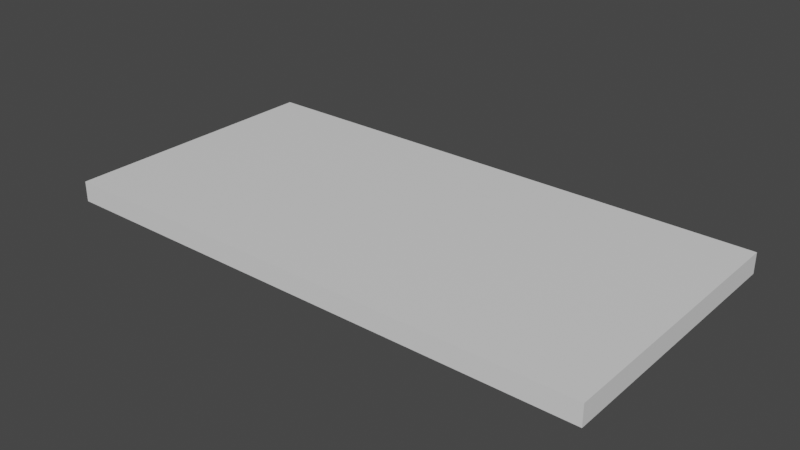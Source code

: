# Source: tile_grass_80x40_C.blend  (saved by Blender 3.4.6; exported with 4.5.12 LTS)
import bpy
from mathutils import Matrix  # noqa: F401  (used for matrix-valued properties, if any)

bpy.ops.wm.read_factory_settings(use_empty=True)
scene = bpy.context.scene
scene.name = 'Scene'

# ---- collections
col_collection = bpy.data.collections.new('Collection'); scene.collection.children.link(col_collection)

# ---- materials (node trees are filled in below, after node groups)
mat_02___default_002 = bpy.data.materials.new('02___Default.002')
mat_02___default_002.use_transparent_shadow = False

# ---- material node trees
mat_02___default_002.use_nodes = True; mat_02___default_002.node_tree.nodes.clear()
_N = mat_02___default_002.node_tree.nodes; _L = mat_02___default_002.node_tree.links
n0 = _N.new('ShaderNodeBsdfPrincipled'); n0.name = 'Principled BSDF'; n0.location = (10, 300)
n0.distribution = 'GGX'
n0.subsurface_method = 'RANDOM_WALK_SKIN'
n0.inputs[3].default_value = 1.45
n0.inputs[27].default_value = (0.0, 0.0, 0.0, 1.0)
n0.inputs[28].default_value = 1.0
n1 = _N.new('ShaderNodeOutputMaterial'); n1.name = 'Material Output'; n1.location = (300, 300)
_L.new(n0.outputs[0], n1.inputs[0])
n1.is_active_output = True

# ---- world
world_world = bpy.data.worlds.new('World'); scene.world = world_world
world_world.use_nodes = True; world_world.node_tree.nodes.clear()
_N = world_world.node_tree.nodes; _L = world_world.node_tree.links
n0 = _N.new('ShaderNodeOutputWorld'); n0.name = 'World Output'; n0.location = (300, 300)
n1 = _N.new('ShaderNodeBackground'); n1.name = 'Background'; n1.location = (10, 300)
n1.inputs[0].default_value = (0.05088, 0.05088, 0.05088, 1.0)
_L.new(n1.outputs[0], n0.inputs[0])
n0.is_active_output = True
world_world.color = (0.05088, 0.05088, 0.05088)
world_world.use_sun_shadow = False
world_world.sun_shadow_jitter_overblur = 0.0

# ---- meshes
me_box001_002 = bpy.data.meshes.new('Box001.002')
me_box001_002.from_pydata([(-0.7874, -0.05906, -1.575), (-0.7874, 0.05906, -1.575), (0.7874, 0.05906, -1.575), (0.7874, -0.05906, -1.575), (-0.7874, -0.05906, 1.575), (0.7874, -0.05906, 1.575), (0.7874, 0.05906, 1.575), (-0.7874, 0.05906, 1.575)], [], [(0, 1, 2), (2, 3, 0), (4, 5, 6), (6, 7, 4), (0, 3, 5), (5, 4, 0), (3, 2, 6), (6, 5, 3), (2, 1, 7), (7, 6, 2), (1, 0, 4), (4, 7, 1)])
me_box001_002.polygons.foreach_set('use_smooth', [True] * 12)
_k = set([(0, 1), (0, 3), (0, 4), (1, 2), (1, 7), (2, 3), (2, 6), (3, 5), (4, 5), (4, 7), (5, 6), (6, 7)])
me_box001_002.attributes.new('sharp_edge', 'BOOLEAN', 'EDGE').data.foreach_set('value', [ (min(e.vertices), max(e.vertices)) in _k for e in me_box001_002.edges])
_uv = me_box001_002.uv_layers.new(name='UVMap')
_uv.uv.foreach_set('vector', [0.9691, 0.00022, 0.984, 0.00022, 0.984, 0.01532, 0.984, 0.01532, 0.9691, 0.01532, 0.9691, 0.00022, 0.9852, 0.000367, 0.9994, 0.000367, 0.9994, 0.01542, 0.9994, 0.01542, 0.9852, 0.01542, 0.9852, 0.000367, 0.9999, 0.000101, 0.9999, 0.01544, 0.9846, 0.01544, 0.9846, 0.01544, 0.9846, 0.000101, 0.9999, 0.000101, 0.9846, 0.000215, 0.9999, 0.000215, 0.9999, 0.01535, 0.9999, 0.01535, 0.9846, 0.01544, 0.9846, 0.000215, 0.6612, 0.01789, 0.9946, 0.01789, 0.9946, 0.6846, 0.9946, 0.6846, 0.6612, 0.6846, 0.6612, 0.01789, 0.9847, 0.000198, 0.9996, 0.000198, 0.9996, 0.01522, 0.9996, 0.01522, 0.9847, 0.01522, 0.9847, 0.000198])
me_box001_002.materials.append(mat_02___default_002)
me_box001_002.update()
me_box001_002.normals_split_custom_set([tuple(v) for v in zip(*[iter([0.0, 0.0, -1.0, 0.0, 0.0, -1.0, 0.0, 0.0, -1.0, 0.0, 0.0, -1.0, 0.0, 0.0, -1.0, 0.0, 0.0, -1.0, 0.0, 0.0, 1.0, 0.0, 0.0, 1.0, 0.0, 0.0, 1.0, 0.0, 0.0, 1.0, 0.0, 0.0, 1.0, 0.0, 0.0, 1.0, 0.0, -1.0, 0.0, 0.0, -1.0, 0.0, 0.0, -1.0, 0.0, 0.0, -1.0, 0.0, 0.0, -1.0, 0.0, 0.0, -1.0, 0.0, 1.0, 0.0, 0.0, 1.0, 0.0, 0.0, 1.0, 0.0, 0.0, 1.0, 0.0, 0.0, 1.0, 0.0, 0.0, 1.0, 0.0, 0.0, 0.0, 1.0, 0.0, 0.0, 1.0, 0.0, 0.0, 1.0, 0.0, 0.0, 1.0, 0.0, 0.0, 1.0, 0.0, 0.0, 1.0, 0.0, -1.0, 0.0, 0.0, -1.0, 0.0, 0.0, -1.0, 0.0, 0.0, -1.0, 0.0, 0.0, -1.0, 0.0, 0.0, -1.0, 0.0, 0.0])] * 3)])

# ---- objects
ob_box001_002 = bpy.data.objects.new('Box001.002', me_box001_002)

# ---- transforms, parenting, visibility, modifiers, constraints
ob_box001_002.location = (0.0, 0.0, 0.0)
ob_box001_002.rotation_euler = (1.571, -0.0, 1.571)

# ---- collection membership
col_collection.objects.link(ob_box001_002)

# ---- scene / render settings (as saved in the file)
scene.frame_start = 1; scene.frame_end = 250; scene.frame_set(1)
scene.render.engine = 'BLENDER_EEVEE_NEXT'
scene.cycles.sampling_pattern = 'TABULATED_SOBOL'
scene.cycles.use_light_tree = False
scene.view_settings.view_transform = 'Filmic'
bpy.context.view_layer.update()

# ---- added for rendering (the .blend has no active camera and no usable light): camera, sun
cam_auto = bpy.data.cameras.new('AutoCamera')
cam_auto.lens = 50.0
cam_auto.sensor_width = 36.0
cam_auto.clip_end = 1000.0
ob_auto_camera = bpy.data.objects.new('AutoCamera', cam_auto)
scene.collection.objects.link(ob_auto_camera)
ob_auto_camera.location = (3.25988, -3.91186, 2.6079)
ob_auto_camera.rotation_euler = (1.09748, -7.21219e-08, 0.694738)
scene.camera = ob_auto_camera
light_auto_sun = bpy.data.lights.new('AutoSun', 'SUN')
light_auto_sun.energy = 3.0
light_auto_sun.angle = 0.0523599
ob_auto_sun = bpy.data.objects.new('AutoSun', light_auto_sun)
scene.collection.objects.link(ob_auto_sun)
ob_auto_sun.rotation_euler = (0.872665, 0.174533, 0.523599)
bpy.context.view_layer.update()
